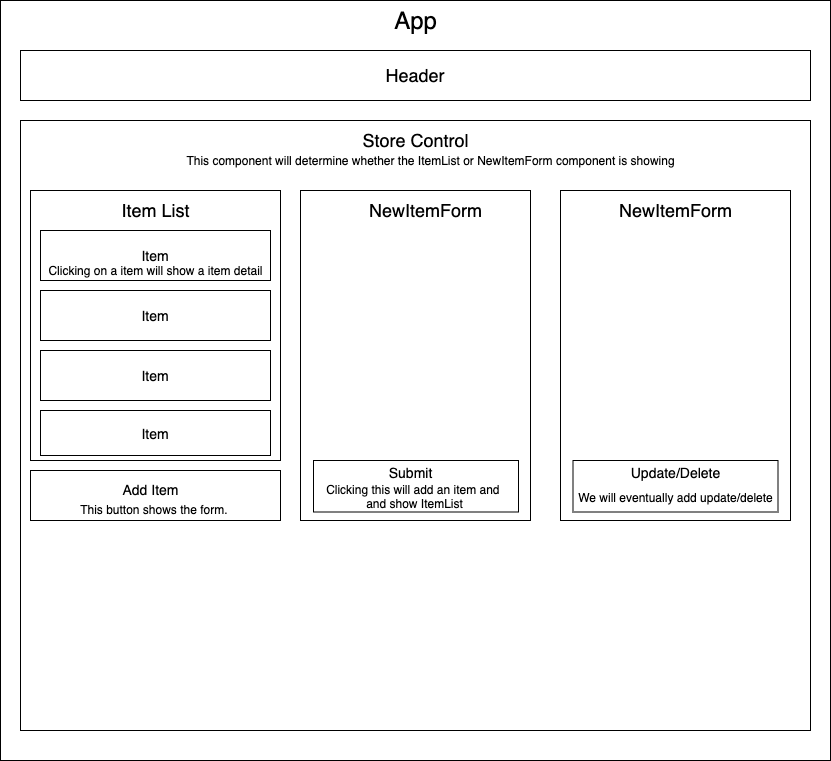

The diagram above was exported from draw.io. Its source (the exported page's mxGraphModel, read from the mxfile embedded in the PNG):
<mxGraphModel dx="1194" dy="454" grid="1" gridSize="10" guides="1" tooltips="1" connect="1" arrows="1" fold="1" page="1" pageScale="1" pageWidth="850" pageHeight="1100" math="0" shadow="0">
  <root>
    <mxCell id="0" />
    <mxCell id="1" parent="0" />
    <mxCell id="16xbt0kA9R0cvYPLxuvx-1" value="" style="whiteSpace=wrap;html=1;" vertex="1" parent="1">
      <mxGeometry x="10" y="10" width="830" height="760" as="geometry" />
    </mxCell>
    <mxCell id="16xbt0kA9R0cvYPLxuvx-2" value="&lt;font style=&quot;font-size: 24px&quot;&gt;App&lt;/font&gt;" style="text;html=1;resizable=0;autosize=1;align=center;verticalAlign=middle;points=[];fillColor=none;strokeColor=none;rounded=0;" vertex="1" parent="1">
      <mxGeometry x="395" y="20" width="60" height="20" as="geometry" />
    </mxCell>
    <mxCell id="16xbt0kA9R0cvYPLxuvx-3" value="&lt;font style=&quot;font-size: 18px&quot;&gt;Header&lt;/font&gt;" style="whiteSpace=wrap;html=1;" vertex="1" parent="1">
      <mxGeometry x="30" y="60" width="790" height="50" as="geometry" />
    </mxCell>
    <mxCell id="16xbt0kA9R0cvYPLxuvx-5" value="" style="whiteSpace=wrap;html=1;" vertex="1" parent="1">
      <mxGeometry x="30" y="130" width="790" height="610" as="geometry" />
    </mxCell>
    <mxCell id="16xbt0kA9R0cvYPLxuvx-6" value="&lt;font style=&quot;font-size: 18px&quot;&gt;Store Control&lt;/font&gt;" style="text;html=1;resizable=0;autosize=1;align=center;verticalAlign=middle;points=[];fillColor=none;strokeColor=none;rounded=0;" vertex="1" parent="1">
      <mxGeometry x="365" y="140" width="120" height="20" as="geometry" />
    </mxCell>
    <mxCell id="16xbt0kA9R0cvYPLxuvx-7" value="This component will determine whether the ItemList or NewItemForm component is showing" style="text;html=1;resizable=0;autosize=1;align=center;verticalAlign=middle;points=[];fillColor=none;strokeColor=none;rounded=0;" vertex="1" parent="1">
      <mxGeometry x="190" y="160" width="500" height="20" as="geometry" />
    </mxCell>
    <mxCell id="16xbt0kA9R0cvYPLxuvx-8" value="" style="whiteSpace=wrap;html=1;" vertex="1" parent="1">
      <mxGeometry x="40" y="200" width="250" height="270" as="geometry" />
    </mxCell>
    <mxCell id="16xbt0kA9R0cvYPLxuvx-9" value="" style="whiteSpace=wrap;html=1;" vertex="1" parent="1">
      <mxGeometry x="310" y="200" width="230" height="330" as="geometry" />
    </mxCell>
    <mxCell id="16xbt0kA9R0cvYPLxuvx-10" value="" style="whiteSpace=wrap;html=1;" vertex="1" parent="1">
      <mxGeometry x="570" y="200" width="230" height="330" as="geometry" />
    </mxCell>
    <mxCell id="16xbt0kA9R0cvYPLxuvx-11" value="&lt;font style=&quot;font-size: 14px&quot;&gt;Item&lt;br&gt;&lt;/font&gt;" style="whiteSpace=wrap;html=1;" vertex="1" parent="1">
      <mxGeometry x="50" y="240" width="230" height="50" as="geometry" />
    </mxCell>
    <mxCell id="16xbt0kA9R0cvYPLxuvx-12" value="Clicking on a item will show a item detail" style="text;html=1;resizable=0;autosize=1;align=center;verticalAlign=middle;points=[];fillColor=none;strokeColor=none;rounded=0;" vertex="1" parent="1">
      <mxGeometry x="50" y="270" width="230" height="20" as="geometry" />
    </mxCell>
    <mxCell id="16xbt0kA9R0cvYPLxuvx-13" value="&lt;font style=&quot;font-size: 14px&quot;&gt;Item&lt;br&gt;&lt;/font&gt;" style="whiteSpace=wrap;html=1;" vertex="1" parent="1">
      <mxGeometry x="50" y="300" width="230" height="50" as="geometry" />
    </mxCell>
    <mxCell id="16xbt0kA9R0cvYPLxuvx-14" value="&lt;font style=&quot;font-size: 14px&quot;&gt;Item&lt;br&gt;&lt;/font&gt;" style="whiteSpace=wrap;html=1;" vertex="1" parent="1">
      <mxGeometry x="50" y="360" width="230" height="50" as="geometry" />
    </mxCell>
    <mxCell id="16xbt0kA9R0cvYPLxuvx-15" value="&lt;font style=&quot;font-size: 18px&quot;&gt;Item List&lt;/font&gt;" style="text;html=1;resizable=0;autosize=1;align=center;verticalAlign=middle;points=[];fillColor=none;strokeColor=none;rounded=0;" vertex="1" parent="1">
      <mxGeometry x="125" y="210" width="80" height="20" as="geometry" />
    </mxCell>
    <mxCell id="16xbt0kA9R0cvYPLxuvx-16" value="&lt;font style=&quot;font-size: 14px&quot;&gt;&lt;br&gt;&lt;/font&gt;" style="whiteSpace=wrap;html=1;" vertex="1" parent="1">
      <mxGeometry x="40" y="480" width="250" height="50" as="geometry" />
    </mxCell>
    <mxCell id="16xbt0kA9R0cvYPLxuvx-17" value="This button shows the form.&amp;nbsp;" style="text;html=1;resizable=0;autosize=1;align=center;verticalAlign=middle;points=[];fillColor=none;strokeColor=none;rounded=0;" vertex="1" parent="1">
      <mxGeometry x="80" y="509" width="170" height="20" as="geometry" />
    </mxCell>
    <mxCell id="16xbt0kA9R0cvYPLxuvx-18" value="&lt;font style=&quot;font-size: 14px&quot;&gt;Add Item&lt;/font&gt;" style="text;html=1;resizable=0;autosize=1;align=center;verticalAlign=middle;points=[];fillColor=none;strokeColor=none;rounded=0;" vertex="1" parent="1">
      <mxGeometry x="125" y="489" width="70" height="20" as="geometry" />
    </mxCell>
    <mxCell id="16xbt0kA9R0cvYPLxuvx-20" value="&lt;font style=&quot;font-size: 14px&quot;&gt;Item&lt;br&gt;&lt;/font&gt;" style="whiteSpace=wrap;html=1;" vertex="1" parent="1">
      <mxGeometry x="50" y="420" width="230" height="45" as="geometry" />
    </mxCell>
    <mxCell id="16xbt0kA9R0cvYPLxuvx-21" value="&lt;font style=&quot;font-size: 18px&quot;&gt;NewItemForm&lt;/font&gt;" style="text;html=1;resizable=0;autosize=1;align=center;verticalAlign=middle;points=[];fillColor=none;strokeColor=none;rounded=0;" vertex="1" parent="1">
      <mxGeometry x="370" y="210" width="130" height="20" as="geometry" />
    </mxCell>
    <mxCell id="16xbt0kA9R0cvYPLxuvx-22" value="&lt;font style=&quot;font-size: 14px&quot;&gt;&lt;br&gt;&lt;/font&gt;" style="whiteSpace=wrap;html=1;" vertex="1" parent="1">
      <mxGeometry x="323" y="470" width="205" height="51.5" as="geometry" />
    </mxCell>
    <mxCell id="16xbt0kA9R0cvYPLxuvx-23" value="&lt;font style=&quot;font-size: 14px&quot;&gt;Submit&lt;/font&gt;" style="text;html=1;resizable=0;autosize=1;align=center;verticalAlign=middle;points=[];fillColor=none;strokeColor=none;rounded=0;" vertex="1" parent="1">
      <mxGeometry x="390" y="471.5" width="60" height="20" as="geometry" />
    </mxCell>
    <mxCell id="16xbt0kA9R0cvYPLxuvx-24" value="Clicking this will add an item and&amp;nbsp;&lt;br&gt;and show ItemList" style="text;html=1;resizable=0;autosize=1;align=center;verticalAlign=middle;points=[];fillColor=none;strokeColor=none;rounded=0;" vertex="1" parent="1">
      <mxGeometry x="329" y="490.5" width="190" height="30" as="geometry" />
    </mxCell>
    <mxCell id="16xbt0kA9R0cvYPLxuvx-27" value="&lt;font style=&quot;font-size: 14px&quot;&gt;&lt;br&gt;&lt;/font&gt;" style="whiteSpace=wrap;html=1;" vertex="1" parent="1">
      <mxGeometry x="582.5" y="470" width="205" height="51.5" as="geometry" />
    </mxCell>
    <mxCell id="16xbt0kA9R0cvYPLxuvx-28" value="&lt;font style=&quot;font-size: 14px&quot;&gt;Update/Delete&lt;/font&gt;" style="text;html=1;resizable=0;autosize=1;align=center;verticalAlign=middle;points=[];fillColor=none;strokeColor=none;rounded=0;" vertex="1" parent="1">
      <mxGeometry x="630" y="471.5" width="110" height="20" as="geometry" />
    </mxCell>
    <mxCell id="16xbt0kA9R0cvYPLxuvx-29" value="We will eventually add update/delete" style="text;html=1;resizable=0;autosize=1;align=center;verticalAlign=middle;points=[];fillColor=none;strokeColor=none;rounded=0;" vertex="1" parent="1">
      <mxGeometry x="579.5" y="496.5" width="210" height="20" as="geometry" />
    </mxCell>
    <mxCell id="16xbt0kA9R0cvYPLxuvx-30" value="&lt;font style=&quot;font-size: 18px&quot;&gt;NewItemForm&lt;/font&gt;" style="text;html=1;resizable=0;autosize=1;align=center;verticalAlign=middle;points=[];fillColor=none;strokeColor=none;rounded=0;" vertex="1" parent="1">
      <mxGeometry x="620" y="210" width="130" height="20" as="geometry" />
    </mxCell>
  </root>
</mxGraphModel>